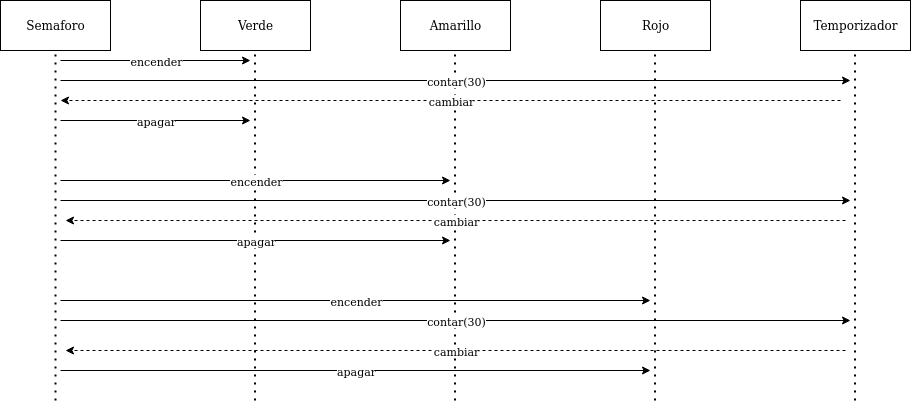

The diagram above was exported from draw.io. Its source (the exported page's mxGraphModel, read from the mxfile embedded in the PNG):
<mxGraphModel dx="798" dy="455" grid="1" gridSize="10" guides="1" tooltips="1" connect="1" arrows="1" fold="1" page="1" pageScale="1" pageWidth="850" pageHeight="1100" math="0" shadow="0">
  <root>
    <mxCell id="0" />
    <mxCell id="1" parent="0" />
    <mxCell id="DS3GVzGsmxXipejpVmt3-1" value="Semaforo" style="html=1;" vertex="1" parent="1">
      <mxGeometry x="40" y="40" width="110" height="50" as="geometry" />
    </mxCell>
    <mxCell id="DS3GVzGsmxXipejpVmt3-2" value="Verde" style="html=1;" vertex="1" parent="1">
      <mxGeometry x="240" y="40" width="110" height="50" as="geometry" />
    </mxCell>
    <mxCell id="DS3GVzGsmxXipejpVmt3-3" value="Amarillo" style="html=1;" vertex="1" parent="1">
      <mxGeometry x="440" y="40" width="110" height="50" as="geometry" />
    </mxCell>
    <mxCell id="DS3GVzGsmxXipejpVmt3-4" value="Rojo" style="html=1;" vertex="1" parent="1">
      <mxGeometry x="640" y="40" width="110" height="50" as="geometry" />
    </mxCell>
    <mxCell id="DS3GVzGsmxXipejpVmt3-5" value="Temporizador" style="html=1;" vertex="1" parent="1">
      <mxGeometry x="840" y="40" width="110" height="50" as="geometry" />
    </mxCell>
    <mxCell id="DS3GVzGsmxXipejpVmt3-6" value="" style="endArrow=none;dashed=1;html=1;dashPattern=1 3;strokeWidth=2;entryX=0.5;entryY=1;entryDx=0;entryDy=0;" edge="1" parent="1" target="DS3GVzGsmxXipejpVmt3-1">
      <mxGeometry width="50" height="50" relative="1" as="geometry">
        <mxPoint x="95" y="440" as="sourcePoint" />
        <mxPoint x="230" y="210" as="targetPoint" />
      </mxGeometry>
    </mxCell>
    <mxCell id="DS3GVzGsmxXipejpVmt3-8" value="" style="endArrow=none;dashed=1;html=1;dashPattern=1 3;strokeWidth=2;entryX=0.5;entryY=1;entryDx=0;entryDy=0;" edge="1" parent="1">
      <mxGeometry width="50" height="50" relative="1" as="geometry">
        <mxPoint x="294.5" y="440" as="sourcePoint" />
        <mxPoint x="294.5" y="90" as="targetPoint" />
      </mxGeometry>
    </mxCell>
    <mxCell id="DS3GVzGsmxXipejpVmt3-9" value="" style="endArrow=none;dashed=1;html=1;dashPattern=1 3;strokeWidth=2;entryX=0.5;entryY=1;entryDx=0;entryDy=0;" edge="1" parent="1">
      <mxGeometry width="50" height="50" relative="1" as="geometry">
        <mxPoint x="494.5" y="440" as="sourcePoint" />
        <mxPoint x="494.5" y="90" as="targetPoint" />
      </mxGeometry>
    </mxCell>
    <mxCell id="DS3GVzGsmxXipejpVmt3-10" value="" style="endArrow=none;dashed=1;html=1;dashPattern=1 3;strokeWidth=2;entryX=0.5;entryY=1;entryDx=0;entryDy=0;" edge="1" parent="1">
      <mxGeometry width="50" height="50" relative="1" as="geometry">
        <mxPoint x="694.5" y="440" as="sourcePoint" />
        <mxPoint x="694.5" y="90" as="targetPoint" />
      </mxGeometry>
    </mxCell>
    <mxCell id="DS3GVzGsmxXipejpVmt3-11" value="" style="endArrow=none;dashed=1;html=1;dashPattern=1 3;strokeWidth=2;entryX=0.5;entryY=1;entryDx=0;entryDy=0;" edge="1" parent="1">
      <mxGeometry width="50" height="50" relative="1" as="geometry">
        <mxPoint x="894.5" y="440" as="sourcePoint" />
        <mxPoint x="894.5" y="90" as="targetPoint" />
      </mxGeometry>
    </mxCell>
    <mxCell id="DS3GVzGsmxXipejpVmt3-14" value="" style="endArrow=classic;html=1;" edge="1" parent="1">
      <mxGeometry relative="1" as="geometry">
        <mxPoint x="100" y="100" as="sourcePoint" />
        <mxPoint x="290" y="100" as="targetPoint" />
      </mxGeometry>
    </mxCell>
    <mxCell id="DS3GVzGsmxXipejpVmt3-15" value="encender" style="edgeLabel;resizable=0;html=1;align=center;verticalAlign=middle;" connectable="0" vertex="1" parent="DS3GVzGsmxXipejpVmt3-14">
      <mxGeometry relative="1" as="geometry" />
    </mxCell>
    <mxCell id="DS3GVzGsmxXipejpVmt3-16" value="c" style="endArrow=classic;html=1;" edge="1" parent="1">
      <mxGeometry relative="1" as="geometry">
        <mxPoint x="100" y="120" as="sourcePoint" />
        <mxPoint x="890" y="120" as="targetPoint" />
      </mxGeometry>
    </mxCell>
    <mxCell id="DS3GVzGsmxXipejpVmt3-17" value="contar(30)" style="edgeLabel;resizable=0;html=1;align=center;verticalAlign=middle;" connectable="0" vertex="1" parent="DS3GVzGsmxXipejpVmt3-16">
      <mxGeometry relative="1" as="geometry" />
    </mxCell>
    <mxCell id="DS3GVzGsmxXipejpVmt3-18" value="" style="endArrow=classic;html=1;dashed=1;" edge="1" parent="1">
      <mxGeometry relative="1" as="geometry">
        <mxPoint x="880" y="140" as="sourcePoint" />
        <mxPoint x="100" y="140" as="targetPoint" />
      </mxGeometry>
    </mxCell>
    <mxCell id="DS3GVzGsmxXipejpVmt3-19" value="cambiar" style="edgeLabel;resizable=0;html=1;align=center;verticalAlign=middle;" connectable="0" vertex="1" parent="DS3GVzGsmxXipejpVmt3-18">
      <mxGeometry relative="1" as="geometry" />
    </mxCell>
    <mxCell id="DS3GVzGsmxXipejpVmt3-20" value="" style="endArrow=classic;html=1;" edge="1" parent="1">
      <mxGeometry relative="1" as="geometry">
        <mxPoint x="100" y="220" as="sourcePoint" />
        <mxPoint x="490" y="220" as="targetPoint" />
      </mxGeometry>
    </mxCell>
    <mxCell id="DS3GVzGsmxXipejpVmt3-21" value="encender" style="edgeLabel;resizable=0;html=1;align=center;verticalAlign=middle;" connectable="0" vertex="1" parent="DS3GVzGsmxXipejpVmt3-20">
      <mxGeometry relative="1" as="geometry" />
    </mxCell>
    <mxCell id="DS3GVzGsmxXipejpVmt3-22" value="" style="endArrow=classic;html=1;" edge="1" parent="1">
      <mxGeometry relative="1" as="geometry">
        <mxPoint x="100" y="160" as="sourcePoint" />
        <mxPoint x="290" y="160" as="targetPoint" />
      </mxGeometry>
    </mxCell>
    <mxCell id="DS3GVzGsmxXipejpVmt3-23" value="apagar" style="edgeLabel;resizable=0;html=1;align=center;verticalAlign=middle;" connectable="0" vertex="1" parent="DS3GVzGsmxXipejpVmt3-22">
      <mxGeometry relative="1" as="geometry" />
    </mxCell>
    <mxCell id="DS3GVzGsmxXipejpVmt3-24" value="c" style="endArrow=classic;html=1;" edge="1" parent="1">
      <mxGeometry relative="1" as="geometry">
        <mxPoint x="100" y="240" as="sourcePoint" />
        <mxPoint x="890" y="240" as="targetPoint" />
      </mxGeometry>
    </mxCell>
    <mxCell id="DS3GVzGsmxXipejpVmt3-25" value="contar(30)" style="edgeLabel;resizable=0;html=1;align=center;verticalAlign=middle;" connectable="0" vertex="1" parent="DS3GVzGsmxXipejpVmt3-24">
      <mxGeometry relative="1" as="geometry" />
    </mxCell>
    <mxCell id="DS3GVzGsmxXipejpVmt3-26" value="" style="endArrow=classic;html=1;dashed=1;" edge="1" parent="1">
      <mxGeometry relative="1" as="geometry">
        <mxPoint x="885" y="260" as="sourcePoint" />
        <mxPoint x="105" y="260" as="targetPoint" />
      </mxGeometry>
    </mxCell>
    <mxCell id="DS3GVzGsmxXipejpVmt3-27" value="cambiar" style="edgeLabel;resizable=0;html=1;align=center;verticalAlign=middle;" connectable="0" vertex="1" parent="DS3GVzGsmxXipejpVmt3-26">
      <mxGeometry relative="1" as="geometry" />
    </mxCell>
    <mxCell id="DS3GVzGsmxXipejpVmt3-28" value="" style="endArrow=classic;html=1;" edge="1" parent="1">
      <mxGeometry relative="1" as="geometry">
        <mxPoint x="100" y="280" as="sourcePoint" />
        <mxPoint x="490" y="280" as="targetPoint" />
      </mxGeometry>
    </mxCell>
    <mxCell id="DS3GVzGsmxXipejpVmt3-29" value="apagar" style="edgeLabel;resizable=0;html=1;align=center;verticalAlign=middle;" connectable="0" vertex="1" parent="DS3GVzGsmxXipejpVmt3-28">
      <mxGeometry relative="1" as="geometry" />
    </mxCell>
    <mxCell id="DS3GVzGsmxXipejpVmt3-30" value="" style="endArrow=classic;html=1;" edge="1" parent="1">
      <mxGeometry relative="1" as="geometry">
        <mxPoint x="100" y="340" as="sourcePoint" />
        <mxPoint x="690" y="340" as="targetPoint" />
      </mxGeometry>
    </mxCell>
    <mxCell id="DS3GVzGsmxXipejpVmt3-31" value="encender" style="edgeLabel;resizable=0;html=1;align=center;verticalAlign=middle;" connectable="0" vertex="1" parent="DS3GVzGsmxXipejpVmt3-30">
      <mxGeometry relative="1" as="geometry" />
    </mxCell>
    <mxCell id="DS3GVzGsmxXipejpVmt3-32" value="c" style="endArrow=classic;html=1;" edge="1" parent="1">
      <mxGeometry relative="1" as="geometry">
        <mxPoint x="100" y="360" as="sourcePoint" />
        <mxPoint x="890" y="360" as="targetPoint" />
      </mxGeometry>
    </mxCell>
    <mxCell id="DS3GVzGsmxXipejpVmt3-33" value="contar(30)" style="edgeLabel;resizable=0;html=1;align=center;verticalAlign=middle;" connectable="0" vertex="1" parent="DS3GVzGsmxXipejpVmt3-32">
      <mxGeometry relative="1" as="geometry" />
    </mxCell>
    <mxCell id="DS3GVzGsmxXipejpVmt3-34" value="" style="endArrow=classic;html=1;dashed=1;" edge="1" parent="1">
      <mxGeometry relative="1" as="geometry">
        <mxPoint x="885" y="390" as="sourcePoint" />
        <mxPoint x="105" y="390" as="targetPoint" />
      </mxGeometry>
    </mxCell>
    <mxCell id="DS3GVzGsmxXipejpVmt3-35" value="cambiar" style="edgeLabel;resizable=0;html=1;align=center;verticalAlign=middle;" connectable="0" vertex="1" parent="DS3GVzGsmxXipejpVmt3-34">
      <mxGeometry relative="1" as="geometry" />
    </mxCell>
    <mxCell id="DS3GVzGsmxXipejpVmt3-36" value="" style="endArrow=classic;html=1;" edge="1" parent="1">
      <mxGeometry relative="1" as="geometry">
        <mxPoint x="100" y="410" as="sourcePoint" />
        <mxPoint x="690" y="410" as="targetPoint" />
      </mxGeometry>
    </mxCell>
    <mxCell id="DS3GVzGsmxXipejpVmt3-37" value="apagar" style="edgeLabel;resizable=0;html=1;align=center;verticalAlign=middle;" connectable="0" vertex="1" parent="DS3GVzGsmxXipejpVmt3-36">
      <mxGeometry relative="1" as="geometry" />
    </mxCell>
  </root>
</mxGraphModel>